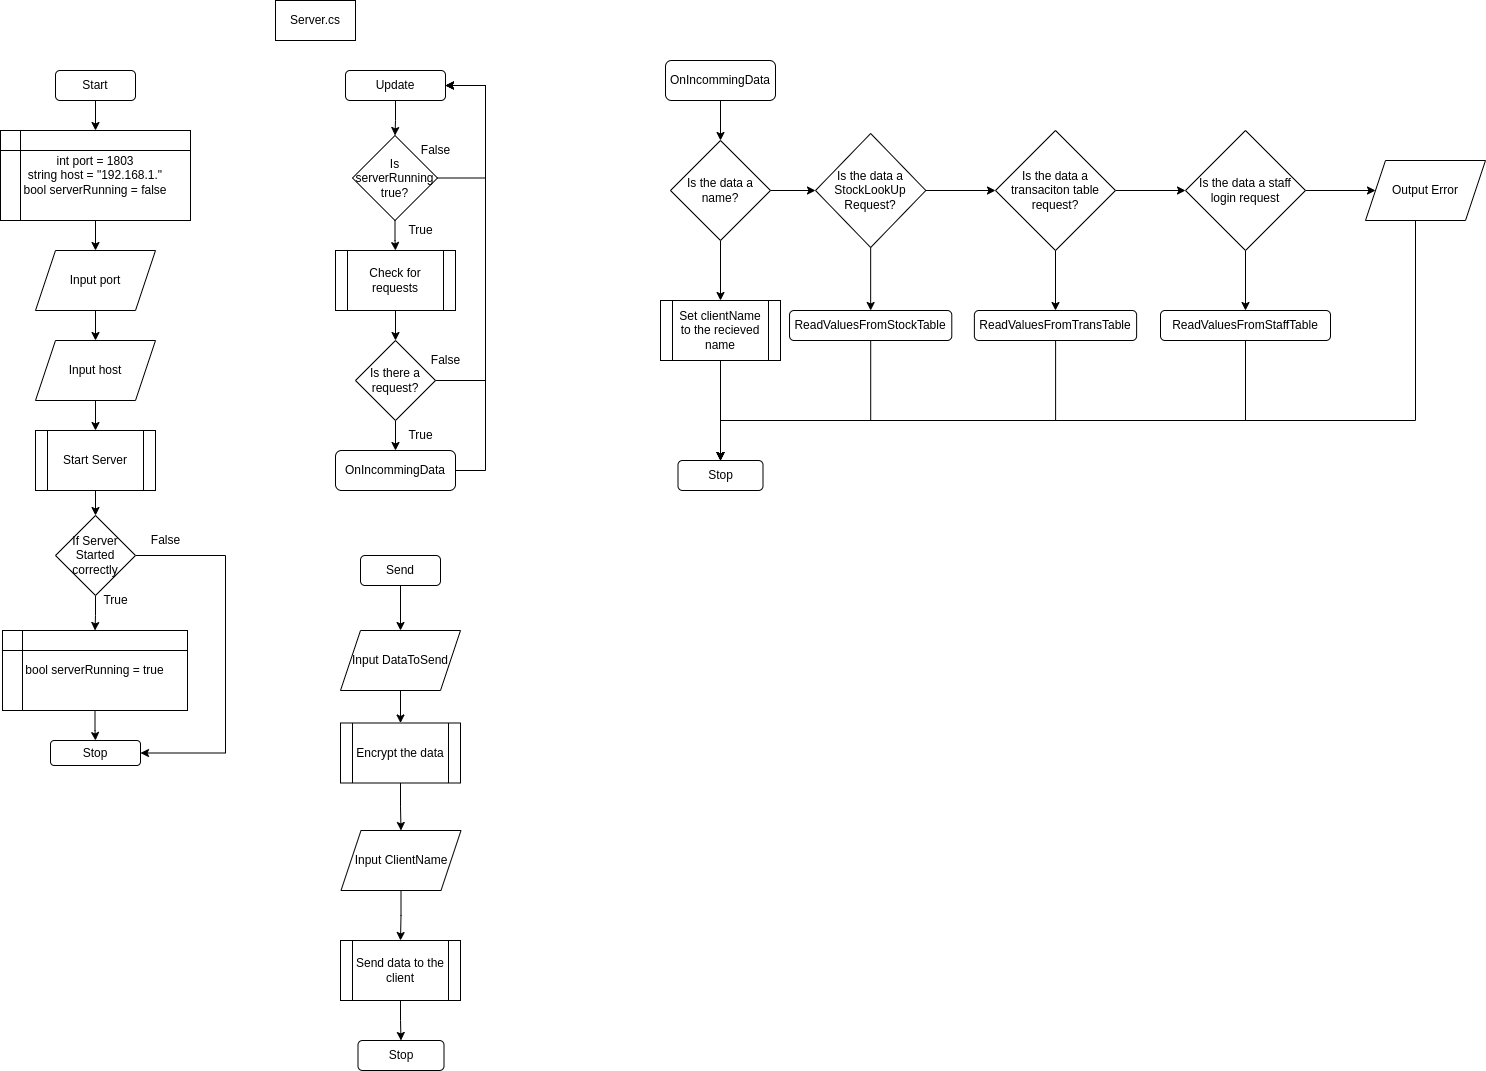

The diagram above was exported from draw.io. Its source (the exported page's mxGraphModel, read from the mxfile embedded in the PNG):
<mxGraphModel dx="630" dy="537" grid="1" gridSize="10" guides="1" tooltips="1" connect="1" arrows="1" fold="1" page="1" pageScale="1" pageWidth="827" pageHeight="1169" math="0" shadow="0">
  <root>
    <mxCell id="0" />
    <mxCell id="1" parent="0" />
    <mxCell id="v55zW0CHZH5sE3ivWaLX-5" style="edgeStyle=orthogonalEdgeStyle;rounded=0;orthogonalLoop=1;jettySize=auto;html=1;entryX=0.5;entryY=0;entryDx=0;entryDy=0;" parent="1" source="v55zW0CHZH5sE3ivWaLX-2" target="v55zW0CHZH5sE3ivWaLX-4" edge="1">
      <mxGeometry relative="1" as="geometry" />
    </mxCell>
    <mxCell id="v55zW0CHZH5sE3ivWaLX-2" value="Start" style="rounded=1;whiteSpace=wrap;html=1;" parent="1" vertex="1">
      <mxGeometry x="140" y="100" width="80" height="30" as="geometry" />
    </mxCell>
    <mxCell id="v55zW0CHZH5sE3ivWaLX-3" value="Server.cs" style="rounded=0;whiteSpace=wrap;html=1;" parent="1" vertex="1">
      <mxGeometry x="360" y="30" width="80" height="40" as="geometry" />
    </mxCell>
    <mxCell id="v55zW0CHZH5sE3ivWaLX-9" style="edgeStyle=orthogonalEdgeStyle;rounded=0;orthogonalLoop=1;jettySize=auto;html=1;" parent="1" source="v55zW0CHZH5sE3ivWaLX-4" target="v55zW0CHZH5sE3ivWaLX-7" edge="1">
      <mxGeometry relative="1" as="geometry" />
    </mxCell>
    <mxCell id="v55zW0CHZH5sE3ivWaLX-4" value="int port = 1803&lt;br&gt;string host = &quot;192.168.1.&quot;&lt;br&gt;bool serverRunning = false" style="shape=internalStorage;whiteSpace=wrap;html=1;backgroundOutline=1;" parent="1" vertex="1">
      <mxGeometry x="85" y="160" width="190" height="90" as="geometry" />
    </mxCell>
    <mxCell id="v55zW0CHZH5sE3ivWaLX-10" style="edgeStyle=orthogonalEdgeStyle;rounded=0;orthogonalLoop=1;jettySize=auto;html=1;" parent="1" source="v55zW0CHZH5sE3ivWaLX-7" target="v55zW0CHZH5sE3ivWaLX-8" edge="1">
      <mxGeometry relative="1" as="geometry" />
    </mxCell>
    <mxCell id="v55zW0CHZH5sE3ivWaLX-7" value="Input port" style="shape=parallelogram;perimeter=parallelogramPerimeter;whiteSpace=wrap;html=1;fixedSize=1;" parent="1" vertex="1">
      <mxGeometry x="120" y="280" width="120" height="60" as="geometry" />
    </mxCell>
    <mxCell id="v55zW0CHZH5sE3ivWaLX-13" style="edgeStyle=orthogonalEdgeStyle;rounded=0;orthogonalLoop=1;jettySize=auto;html=1;entryX=0.5;entryY=0;entryDx=0;entryDy=0;" parent="1" source="v55zW0CHZH5sE3ivWaLX-8" target="v55zW0CHZH5sE3ivWaLX-11" edge="1">
      <mxGeometry relative="1" as="geometry" />
    </mxCell>
    <mxCell id="v55zW0CHZH5sE3ivWaLX-8" value="Input host" style="shape=parallelogram;perimeter=parallelogramPerimeter;whiteSpace=wrap;html=1;fixedSize=1;" parent="1" vertex="1">
      <mxGeometry x="120" y="370" width="120" height="60" as="geometry" />
    </mxCell>
    <mxCell id="v55zW0CHZH5sE3ivWaLX-19" style="edgeStyle=orthogonalEdgeStyle;rounded=0;orthogonalLoop=1;jettySize=auto;html=1;entryX=0.5;entryY=0;entryDx=0;entryDy=0;" parent="1" source="v55zW0CHZH5sE3ivWaLX-11" target="v55zW0CHZH5sE3ivWaLX-17" edge="1">
      <mxGeometry relative="1" as="geometry" />
    </mxCell>
    <mxCell id="v55zW0CHZH5sE3ivWaLX-11" value="Start Server" style="shape=process;whiteSpace=wrap;html=1;backgroundOutline=1;" parent="1" vertex="1">
      <mxGeometry x="120" y="460" width="120" height="60" as="geometry" />
    </mxCell>
    <mxCell id="v55zW0CHZH5sE3ivWaLX-12" value="Stop" style="rounded=1;whiteSpace=wrap;html=1;" parent="1" vertex="1">
      <mxGeometry x="135" y="770" width="90" height="25" as="geometry" />
    </mxCell>
    <mxCell id="v55zW0CHZH5sE3ivWaLX-29" value="" style="edgeStyle=orthogonalEdgeStyle;rounded=0;orthogonalLoop=1;jettySize=auto;html=1;" parent="1" source="v55zW0CHZH5sE3ivWaLX-15" target="v55zW0CHZH5sE3ivWaLX-25" edge="1">
      <mxGeometry relative="1" as="geometry" />
    </mxCell>
    <mxCell id="v55zW0CHZH5sE3ivWaLX-15" value="Update" style="rounded=1;whiteSpace=wrap;html=1;" parent="1" vertex="1">
      <mxGeometry x="430" y="100" width="100" height="30" as="geometry" />
    </mxCell>
    <mxCell id="v55zW0CHZH5sE3ivWaLX-20" style="edgeStyle=orthogonalEdgeStyle;rounded=0;orthogonalLoop=1;jettySize=auto;html=1;" parent="1" source="v55zW0CHZH5sE3ivWaLX-17" target="v55zW0CHZH5sE3ivWaLX-18" edge="1">
      <mxGeometry relative="1" as="geometry" />
    </mxCell>
    <mxCell id="v55zW0CHZH5sE3ivWaLX-22" style="edgeStyle=orthogonalEdgeStyle;rounded=0;orthogonalLoop=1;jettySize=auto;html=1;entryX=1;entryY=0.5;entryDx=0;entryDy=0;exitX=1;exitY=0.5;exitDx=0;exitDy=0;" parent="1" source="v55zW0CHZH5sE3ivWaLX-17" target="v55zW0CHZH5sE3ivWaLX-12" edge="1">
      <mxGeometry relative="1" as="geometry">
        <Array as="points">
          <mxPoint x="310" y="585" />
          <mxPoint x="310" y="783" />
        </Array>
      </mxGeometry>
    </mxCell>
    <mxCell id="v55zW0CHZH5sE3ivWaLX-17" value="If Server Started correctly" style="rhombus;whiteSpace=wrap;html=1;" parent="1" vertex="1">
      <mxGeometry x="140" y="545" width="80" height="80" as="geometry" />
    </mxCell>
    <mxCell id="v55zW0CHZH5sE3ivWaLX-21" style="edgeStyle=orthogonalEdgeStyle;rounded=0;orthogonalLoop=1;jettySize=auto;html=1;entryX=0.5;entryY=0;entryDx=0;entryDy=0;" parent="1" source="v55zW0CHZH5sE3ivWaLX-18" target="v55zW0CHZH5sE3ivWaLX-12" edge="1">
      <mxGeometry relative="1" as="geometry" />
    </mxCell>
    <mxCell id="v55zW0CHZH5sE3ivWaLX-18" value="bool serverRunning = true" style="shape=internalStorage;whiteSpace=wrap;html=1;backgroundOutline=1;" parent="1" vertex="1">
      <mxGeometry x="87" y="660" width="185" height="80" as="geometry" />
    </mxCell>
    <mxCell id="v55zW0CHZH5sE3ivWaLX-23" value="True" style="text;html=1;align=center;verticalAlign=middle;resizable=0;points=[];autosize=1;strokeColor=none;fillColor=none;" parent="1" vertex="1">
      <mxGeometry x="175" y="615" width="50" height="30" as="geometry" />
    </mxCell>
    <mxCell id="v55zW0CHZH5sE3ivWaLX-24" value="False" style="text;html=1;align=center;verticalAlign=middle;resizable=0;points=[];autosize=1;strokeColor=none;fillColor=none;" parent="1" vertex="1">
      <mxGeometry x="225" y="555" width="50" height="30" as="geometry" />
    </mxCell>
    <mxCell id="v55zW0CHZH5sE3ivWaLX-30" style="edgeStyle=orthogonalEdgeStyle;rounded=0;orthogonalLoop=1;jettySize=auto;html=1;entryX=0.5;entryY=0;entryDx=0;entryDy=0;" parent="1" source="v55zW0CHZH5sE3ivWaLX-25" target="v55zW0CHZH5sE3ivWaLX-26" edge="1">
      <mxGeometry relative="1" as="geometry" />
    </mxCell>
    <mxCell id="v55zW0CHZH5sE3ivWaLX-33" style="edgeStyle=orthogonalEdgeStyle;rounded=0;orthogonalLoop=1;jettySize=auto;html=1;entryX=1;entryY=0.5;entryDx=0;entryDy=0;exitX=1;exitY=0.5;exitDx=0;exitDy=0;" parent="1" source="v55zW0CHZH5sE3ivWaLX-25" target="v55zW0CHZH5sE3ivWaLX-15" edge="1">
      <mxGeometry relative="1" as="geometry">
        <Array as="points">
          <mxPoint x="570" y="208" />
          <mxPoint x="570" y="115" />
        </Array>
      </mxGeometry>
    </mxCell>
    <mxCell id="v55zW0CHZH5sE3ivWaLX-25" value="Is serverRunning true?" style="rhombus;whiteSpace=wrap;html=1;" parent="1" vertex="1">
      <mxGeometry x="437" y="165" width="85" height="85" as="geometry" />
    </mxCell>
    <mxCell id="v55zW0CHZH5sE3ivWaLX-31" style="edgeStyle=orthogonalEdgeStyle;rounded=0;orthogonalLoop=1;jettySize=auto;html=1;" parent="1" source="v55zW0CHZH5sE3ivWaLX-26" target="v55zW0CHZH5sE3ivWaLX-27" edge="1">
      <mxGeometry relative="1" as="geometry" />
    </mxCell>
    <mxCell id="v55zW0CHZH5sE3ivWaLX-26" value="Check for requests" style="shape=process;whiteSpace=wrap;html=1;backgroundOutline=1;" parent="1" vertex="1">
      <mxGeometry x="420" y="280" width="120" height="60" as="geometry" />
    </mxCell>
    <mxCell id="v55zW0CHZH5sE3ivWaLX-32" style="edgeStyle=orthogonalEdgeStyle;rounded=0;orthogonalLoop=1;jettySize=auto;html=1;entryX=0.5;entryY=0;entryDx=0;entryDy=0;" parent="1" source="v55zW0CHZH5sE3ivWaLX-27" target="v55zW0CHZH5sE3ivWaLX-28" edge="1">
      <mxGeometry relative="1" as="geometry" />
    </mxCell>
    <mxCell id="v55zW0CHZH5sE3ivWaLX-34" style="edgeStyle=orthogonalEdgeStyle;rounded=0;orthogonalLoop=1;jettySize=auto;html=1;entryX=1;entryY=0.5;entryDx=0;entryDy=0;" parent="1" source="v55zW0CHZH5sE3ivWaLX-27" target="v55zW0CHZH5sE3ivWaLX-15" edge="1">
      <mxGeometry relative="1" as="geometry">
        <Array as="points">
          <mxPoint x="570" y="410" />
          <mxPoint x="570" y="115" />
        </Array>
      </mxGeometry>
    </mxCell>
    <mxCell id="v55zW0CHZH5sE3ivWaLX-27" value="Is there a request?" style="rhombus;whiteSpace=wrap;html=1;" parent="1" vertex="1">
      <mxGeometry x="440" y="370" width="80" height="80" as="geometry" />
    </mxCell>
    <mxCell id="v55zW0CHZH5sE3ivWaLX-36" style="edgeStyle=orthogonalEdgeStyle;rounded=0;orthogonalLoop=1;jettySize=auto;html=1;entryX=1;entryY=0.5;entryDx=0;entryDy=0;exitX=1;exitY=0.5;exitDx=0;exitDy=0;" parent="1" source="v55zW0CHZH5sE3ivWaLX-28" target="v55zW0CHZH5sE3ivWaLX-15" edge="1">
      <mxGeometry relative="1" as="geometry">
        <Array as="points">
          <mxPoint x="570" y="500" />
          <mxPoint x="570" y="115" />
        </Array>
      </mxGeometry>
    </mxCell>
    <mxCell id="v55zW0CHZH5sE3ivWaLX-28" value="OnIncommingData" style="rounded=1;whiteSpace=wrap;html=1;" parent="1" vertex="1">
      <mxGeometry x="420" y="480" width="120" height="40" as="geometry" />
    </mxCell>
    <mxCell id="v55zW0CHZH5sE3ivWaLX-37" value="True" style="text;html=1;align=center;verticalAlign=middle;resizable=0;points=[];autosize=1;strokeColor=none;fillColor=none;" parent="1" vertex="1">
      <mxGeometry x="480" y="450" width="50" height="30" as="geometry" />
    </mxCell>
    <mxCell id="v55zW0CHZH5sE3ivWaLX-38" value="False" style="text;html=1;align=center;verticalAlign=middle;resizable=0;points=[];autosize=1;strokeColor=none;fillColor=none;" parent="1" vertex="1">
      <mxGeometry x="505" y="375" width="50" height="30" as="geometry" />
    </mxCell>
    <mxCell id="v55zW0CHZH5sE3ivWaLX-39" value="False" style="text;html=1;align=center;verticalAlign=middle;resizable=0;points=[];autosize=1;strokeColor=none;fillColor=none;" parent="1" vertex="1">
      <mxGeometry x="495" y="165" width="50" height="30" as="geometry" />
    </mxCell>
    <mxCell id="v55zW0CHZH5sE3ivWaLX-40" value="True" style="text;html=1;align=center;verticalAlign=middle;resizable=0;points=[];autosize=1;strokeColor=none;fillColor=none;" parent="1" vertex="1">
      <mxGeometry x="480" y="245" width="50" height="30" as="geometry" />
    </mxCell>
    <mxCell id="v55zW0CHZH5sE3ivWaLX-43" style="edgeStyle=orthogonalEdgeStyle;rounded=0;orthogonalLoop=1;jettySize=auto;html=1;entryX=0.5;entryY=0;entryDx=0;entryDy=0;" parent="1" source="v55zW0CHZH5sE3ivWaLX-41" target="v55zW0CHZH5sE3ivWaLX-42" edge="1">
      <mxGeometry relative="1" as="geometry" />
    </mxCell>
    <mxCell id="v55zW0CHZH5sE3ivWaLX-41" value="OnIncommingData" style="rounded=1;whiteSpace=wrap;html=1;" parent="1" vertex="1">
      <mxGeometry x="750" y="90" width="110" height="40" as="geometry" />
    </mxCell>
    <mxCell id="EVuq1DUcbjyzJdp46JmC-3" style="edgeStyle=orthogonalEdgeStyle;rounded=0;orthogonalLoop=1;jettySize=auto;html=1;entryX=0.5;entryY=0;entryDx=0;entryDy=0;" parent="1" source="v55zW0CHZH5sE3ivWaLX-42" target="v55zW0CHZH5sE3ivWaLX-48" edge="1">
      <mxGeometry relative="1" as="geometry" />
    </mxCell>
    <mxCell id="EVuq1DUcbjyzJdp46JmC-7" style="edgeStyle=orthogonalEdgeStyle;rounded=0;orthogonalLoop=1;jettySize=auto;html=1;entryX=0;entryY=0.5;entryDx=0;entryDy=0;" parent="1" source="v55zW0CHZH5sE3ivWaLX-42" target="v55zW0CHZH5sE3ivWaLX-44" edge="1">
      <mxGeometry relative="1" as="geometry" />
    </mxCell>
    <mxCell id="v55zW0CHZH5sE3ivWaLX-42" value="Is the data a name?" style="rhombus;whiteSpace=wrap;html=1;" parent="1" vertex="1">
      <mxGeometry x="755" y="170" width="100" height="100" as="geometry" />
    </mxCell>
    <mxCell id="EVuq1DUcbjyzJdp46JmC-4" style="edgeStyle=orthogonalEdgeStyle;rounded=0;orthogonalLoop=1;jettySize=auto;html=1;" parent="1" source="v55zW0CHZH5sE3ivWaLX-44" target="v55zW0CHZH5sE3ivWaLX-52" edge="1">
      <mxGeometry relative="1" as="geometry" />
    </mxCell>
    <mxCell id="EVuq1DUcbjyzJdp46JmC-8" style="edgeStyle=orthogonalEdgeStyle;rounded=0;orthogonalLoop=1;jettySize=auto;html=1;entryX=0;entryY=0.5;entryDx=0;entryDy=0;" parent="1" source="v55zW0CHZH5sE3ivWaLX-44" target="v55zW0CHZH5sE3ivWaLX-45" edge="1">
      <mxGeometry relative="1" as="geometry" />
    </mxCell>
    <mxCell id="v55zW0CHZH5sE3ivWaLX-44" value="Is the data a StockLookUp Request?" style="rhombus;whiteSpace=wrap;html=1;" parent="1" vertex="1">
      <mxGeometry x="900" y="163" width="110.32" height="114" as="geometry" />
    </mxCell>
    <mxCell id="EVuq1DUcbjyzJdp46JmC-5" style="edgeStyle=orthogonalEdgeStyle;rounded=0;orthogonalLoop=1;jettySize=auto;html=1;entryX=0.5;entryY=0;entryDx=0;entryDy=0;" parent="1" source="v55zW0CHZH5sE3ivWaLX-45" target="v55zW0CHZH5sE3ivWaLX-54" edge="1">
      <mxGeometry relative="1" as="geometry" />
    </mxCell>
    <mxCell id="EVuq1DUcbjyzJdp46JmC-9" style="edgeStyle=orthogonalEdgeStyle;rounded=0;orthogonalLoop=1;jettySize=auto;html=1;entryX=0;entryY=0.5;entryDx=0;entryDy=0;" parent="1" source="v55zW0CHZH5sE3ivWaLX-45" target="EVuq1DUcbjyzJdp46JmC-1" edge="1">
      <mxGeometry relative="1" as="geometry" />
    </mxCell>
    <mxCell id="v55zW0CHZH5sE3ivWaLX-45" value="Is the data a transaciton table request?" style="rhombus;whiteSpace=wrap;html=1;" parent="1" vertex="1">
      <mxGeometry x="1080" y="160" width="120" height="120" as="geometry" />
    </mxCell>
    <mxCell id="EVuq1DUcbjyzJdp46JmC-14" style="edgeStyle=orthogonalEdgeStyle;rounded=0;orthogonalLoop=1;jettySize=auto;html=1;" parent="1" source="v55zW0CHZH5sE3ivWaLX-48" edge="1">
      <mxGeometry relative="1" as="geometry">
        <mxPoint x="805" y="490" as="targetPoint" />
      </mxGeometry>
    </mxCell>
    <mxCell id="v55zW0CHZH5sE3ivWaLX-48" value="Set clientName to the recieved name" style="shape=process;whiteSpace=wrap;html=1;backgroundOutline=1;" parent="1" vertex="1">
      <mxGeometry x="745" y="330" width="120" height="60" as="geometry" />
    </mxCell>
    <mxCell id="v55zW0CHZH5sE3ivWaLX-50" value="Stop" style="rounded=1;whiteSpace=wrap;html=1;" parent="1" vertex="1">
      <mxGeometry x="762.5" y="490" width="85" height="30" as="geometry" />
    </mxCell>
    <mxCell id="EVuq1DUcbjyzJdp46JmC-15" style="edgeStyle=orthogonalEdgeStyle;rounded=0;orthogonalLoop=1;jettySize=auto;html=1;entryX=0.5;entryY=0;entryDx=0;entryDy=0;" parent="1" source="v55zW0CHZH5sE3ivWaLX-52" target="v55zW0CHZH5sE3ivWaLX-50" edge="1">
      <mxGeometry relative="1" as="geometry">
        <Array as="points">
          <mxPoint x="955" y="450" />
          <mxPoint x="805" y="450" />
        </Array>
      </mxGeometry>
    </mxCell>
    <mxCell id="v55zW0CHZH5sE3ivWaLX-52" value="ReadValuesFromStockTable" style="rounded=1;whiteSpace=wrap;html=1;" parent="1" vertex="1">
      <mxGeometry x="874.03" y="340" width="162.26" height="30" as="geometry" />
    </mxCell>
    <mxCell id="EVuq1DUcbjyzJdp46JmC-16" style="edgeStyle=orthogonalEdgeStyle;rounded=0;orthogonalLoop=1;jettySize=auto;html=1;entryX=0.5;entryY=0;entryDx=0;entryDy=0;" parent="1" source="v55zW0CHZH5sE3ivWaLX-54" target="v55zW0CHZH5sE3ivWaLX-50" edge="1">
      <mxGeometry relative="1" as="geometry">
        <Array as="points">
          <mxPoint x="1140" y="450" />
          <mxPoint x="805" y="450" />
        </Array>
      </mxGeometry>
    </mxCell>
    <mxCell id="v55zW0CHZH5sE3ivWaLX-54" value="ReadValuesFromTransTable" style="rounded=1;whiteSpace=wrap;html=1;" parent="1" vertex="1">
      <mxGeometry x="1058.87" y="340" width="162.26" height="30" as="geometry" />
    </mxCell>
    <mxCell id="EVuq1DUcbjyzJdp46JmC-6" style="edgeStyle=orthogonalEdgeStyle;rounded=0;orthogonalLoop=1;jettySize=auto;html=1;entryX=0.5;entryY=0;entryDx=0;entryDy=0;" parent="1" source="EVuq1DUcbjyzJdp46JmC-1" target="EVuq1DUcbjyzJdp46JmC-2" edge="1">
      <mxGeometry relative="1" as="geometry" />
    </mxCell>
    <mxCell id="EVuq1DUcbjyzJdp46JmC-12" style="edgeStyle=orthogonalEdgeStyle;rounded=0;orthogonalLoop=1;jettySize=auto;html=1;entryX=0;entryY=0.5;entryDx=0;entryDy=0;" parent="1" source="EVuq1DUcbjyzJdp46JmC-1" target="EVuq1DUcbjyzJdp46JmC-11" edge="1">
      <mxGeometry relative="1" as="geometry" />
    </mxCell>
    <mxCell id="EVuq1DUcbjyzJdp46JmC-1" value="Is the data a staff login request" style="rhombus;whiteSpace=wrap;html=1;" parent="1" vertex="1">
      <mxGeometry x="1270" y="160" width="120" height="120" as="geometry" />
    </mxCell>
    <mxCell id="EVuq1DUcbjyzJdp46JmC-17" style="edgeStyle=orthogonalEdgeStyle;rounded=0;orthogonalLoop=1;jettySize=auto;html=1;entryX=0.5;entryY=0;entryDx=0;entryDy=0;" parent="1" source="EVuq1DUcbjyzJdp46JmC-2" target="v55zW0CHZH5sE3ivWaLX-50" edge="1">
      <mxGeometry relative="1" as="geometry">
        <Array as="points">
          <mxPoint x="1330" y="450" />
          <mxPoint x="805" y="450" />
        </Array>
      </mxGeometry>
    </mxCell>
    <mxCell id="EVuq1DUcbjyzJdp46JmC-2" value="ReadValuesFromStaffTable" style="rounded=1;whiteSpace=wrap;html=1;" parent="1" vertex="1">
      <mxGeometry x="1245" y="340" width="170" height="30" as="geometry" />
    </mxCell>
    <mxCell id="EVuq1DUcbjyzJdp46JmC-13" style="edgeStyle=orthogonalEdgeStyle;rounded=0;orthogonalLoop=1;jettySize=auto;html=1;entryX=0.5;entryY=0;entryDx=0;entryDy=0;" parent="1" source="EVuq1DUcbjyzJdp46JmC-11" target="v55zW0CHZH5sE3ivWaLX-50" edge="1">
      <mxGeometry relative="1" as="geometry">
        <Array as="points">
          <mxPoint x="1500" y="450" />
          <mxPoint x="805" y="450" />
        </Array>
      </mxGeometry>
    </mxCell>
    <mxCell id="EVuq1DUcbjyzJdp46JmC-11" value="Output Error" style="shape=parallelogram;perimeter=parallelogramPerimeter;whiteSpace=wrap;html=1;fixedSize=1;" parent="1" vertex="1">
      <mxGeometry x="1450" y="190" width="120" height="60" as="geometry" />
    </mxCell>
    <mxCell id="EVuq1DUcbjyzJdp46JmC-26" style="edgeStyle=orthogonalEdgeStyle;rounded=0;orthogonalLoop=1;jettySize=auto;html=1;entryX=0.5;entryY=0;entryDx=0;entryDy=0;" parent="1" source="EVuq1DUcbjyzJdp46JmC-18" target="EVuq1DUcbjyzJdp46JmC-19" edge="1">
      <mxGeometry relative="1" as="geometry" />
    </mxCell>
    <mxCell id="EVuq1DUcbjyzJdp46JmC-18" value="Send" style="rounded=1;whiteSpace=wrap;html=1;" parent="1" vertex="1">
      <mxGeometry x="445" y="585" width="80" height="30" as="geometry" />
    </mxCell>
    <mxCell id="EVuq1DUcbjyzJdp46JmC-27" style="edgeStyle=orthogonalEdgeStyle;rounded=0;orthogonalLoop=1;jettySize=auto;html=1;" parent="1" source="EVuq1DUcbjyzJdp46JmC-19" target="EVuq1DUcbjyzJdp46JmC-20" edge="1">
      <mxGeometry relative="1" as="geometry" />
    </mxCell>
    <mxCell id="EVuq1DUcbjyzJdp46JmC-19" value="Input DataToSend" style="shape=parallelogram;perimeter=parallelogramPerimeter;whiteSpace=wrap;html=1;fixedSize=1;" parent="1" vertex="1">
      <mxGeometry x="425" y="660" width="120" height="60" as="geometry" />
    </mxCell>
    <mxCell id="EVuq1DUcbjyzJdp46JmC-28" style="edgeStyle=orthogonalEdgeStyle;rounded=0;orthogonalLoop=1;jettySize=auto;html=1;entryX=0.5;entryY=0;entryDx=0;entryDy=0;" parent="1" source="EVuq1DUcbjyzJdp46JmC-20" target="EVuq1DUcbjyzJdp46JmC-22" edge="1">
      <mxGeometry relative="1" as="geometry" />
    </mxCell>
    <mxCell id="EVuq1DUcbjyzJdp46JmC-20" value="Encrypt the data" style="shape=process;whiteSpace=wrap;html=1;backgroundOutline=1;" parent="1" vertex="1">
      <mxGeometry x="425" y="752.5" width="120" height="60" as="geometry" />
    </mxCell>
    <mxCell id="EVuq1DUcbjyzJdp46JmC-29" style="edgeStyle=orthogonalEdgeStyle;rounded=0;orthogonalLoop=1;jettySize=auto;html=1;entryX=0.5;entryY=0;entryDx=0;entryDy=0;" parent="1" source="EVuq1DUcbjyzJdp46JmC-22" target="EVuq1DUcbjyzJdp46JmC-23" edge="1">
      <mxGeometry relative="1" as="geometry" />
    </mxCell>
    <mxCell id="EVuq1DUcbjyzJdp46JmC-22" value="Input ClientName" style="shape=parallelogram;perimeter=parallelogramPerimeter;whiteSpace=wrap;html=1;fixedSize=1;" parent="1" vertex="1">
      <mxGeometry x="425.5" y="860" width="120" height="60" as="geometry" />
    </mxCell>
    <mxCell id="EVuq1DUcbjyzJdp46JmC-30" style="edgeStyle=orthogonalEdgeStyle;rounded=0;orthogonalLoop=1;jettySize=auto;html=1;entryX=0.5;entryY=0;entryDx=0;entryDy=0;" parent="1" source="EVuq1DUcbjyzJdp46JmC-23" target="EVuq1DUcbjyzJdp46JmC-24" edge="1">
      <mxGeometry relative="1" as="geometry" />
    </mxCell>
    <mxCell id="EVuq1DUcbjyzJdp46JmC-23" value="Send data to the client" style="shape=process;whiteSpace=wrap;html=1;backgroundOutline=1;" parent="1" vertex="1">
      <mxGeometry x="425" y="970" width="120" height="60" as="geometry" />
    </mxCell>
    <mxCell id="EVuq1DUcbjyzJdp46JmC-24" value="Stop" style="rounded=1;whiteSpace=wrap;html=1;" parent="1" vertex="1">
      <mxGeometry x="442.5" y="1070" width="86" height="30" as="geometry" />
    </mxCell>
  </root>
</mxGraphModel>